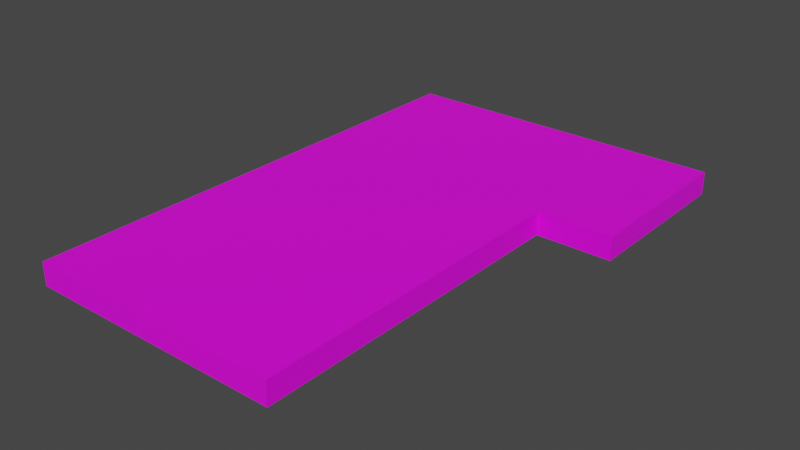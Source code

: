 # Source: connector.blend  (saved by Blender 3.6.11; exported with 4.5.12 LTS)
import bpy
from mathutils import Matrix  # noqa: F401  (used for matrix-valued properties, if any)

bpy.ops.wm.read_factory_settings(use_empty=True)
scene = bpy.context.scene
scene.name = 'Scene'

# ---- collections
col_collection = bpy.data.collections.new('Collection'); scene.collection.children.link(col_collection)

# ---- images (referenced by path relative to the original .blend; pixels are not part of the script)
import os
ASSET_DIR = os.environ.get("B2B_ASSET_DIR", "")  # directory of the original .blend (textures are referenced by path, not embedded)
HERE = os.path.dirname(os.path.abspath(__file__))  # packed textures are extracted next to this script under _unpacked/

def load_image(name, relpath, width, height, colorspace="sRGB"):
    """Load a texture the original file referenced (path relative to the .blend, or extracted next to this script)."""
    p = next((c for c in (os.path.join(HERE, relpath), os.path.join(ASSET_DIR, relpath)) if relpath and os.path.exists(c)), "")
    if p:
        img = bpy.data.images.load(p, check_existing=True)
        img.name = name
    else:  # same state as the original file: an image datablock whose file is absent (Cycles renders it pink)
        img = bpy.data.images.new(name, width, height)
        img.source = "FILE"
        img.filepath = "//" + (relpath or name)
    img.colorspace_settings.name = colorspace
    return img
img_uv_connector = load_image('UV_connector', '', 1024, 1024, 'sRGB')

# ---- materials (node trees are filled in below, after node groups)
mat_material = bpy.data.materials.new('Material')
mat_material.alpha_threshold = 0.0
mat_material.use_transparent_shadow = False
mat_material.roughness = 0.5
mat_material.line_color = (0.0, 0.0, 0.0, 1.0)

# ---- material node trees
mat_material.use_nodes = True; mat_material.node_tree.nodes.clear()
_N = mat_material.node_tree.nodes; _L = mat_material.node_tree.links
n0 = _N.new('ShaderNodeOutputMaterial'); n0.name = 'Material Output'; n0.location = (300, 300)
n1 = _N.new('ShaderNodeBsdfPrincipled'); n1.name = 'Principled BSDF'; n1.location = (10, 300)
n1.distribution = 'GGX'
n1.subsurface_method = 'RANDOM_WALK_SKIN'
n1.inputs[3].default_value = 1.45
n1.inputs[27].default_value = (0.0, 0.0, 0.0, 1.0)
n1.inputs[28].default_value = 1.0
n2 = _N.new('ShaderNodeTexImage'); n2.name = 'Image Texture'; n2.location = (-280, 280)
n2.image = img_uv_connector
_L.new(n1.outputs[0], n0.inputs[0])
_L.new(n2.outputs[0], n1.inputs[0])
n0.is_active_output = True

# ---- world
world_world = bpy.data.worlds.new('World'); scene.world = world_world
world_world.use_nodes = True; world_world.node_tree.nodes.clear()
_N = world_world.node_tree.nodes; _L = world_world.node_tree.links
n0 = _N.new('ShaderNodeOutputWorld'); n0.name = 'World Output'; n0.location = (300, 300)
n1 = _N.new('ShaderNodeBackground'); n1.name = 'Background'; n1.location = (10, 300)
n1.inputs[0].default_value = (0.05088, 0.05088, 0.05088, 1.0)
_L.new(n1.outputs[0], n0.inputs[0])
n0.is_active_output = True
world_world.color = (0.05088, 0.05088, 0.05088)
world_world.use_sun_shadow = False
world_world.sun_shadow_jitter_overblur = 0.0

# ---- meshes
me_cube = bpy.data.meshes.new('Cube')
me_cube.from_pydata([(1.0, 1.0, 1.0), (1.0, 1.0, -1.0), (1.0, -1.0, 1.0), (1.0, -1.0, -1.0), (-1.0, 1.0, 1.0), (-1.0, 1.0, -1.0), (-1.0, -1.0, 1.0), (-1.0, -1.0, -1.0), (-1.0, 0.3182, -1.0), (1.0, 0.3182, 1.0), (-1.0, 0.3182, 1.0), (1.0, 0.3182, -1.0), (1.578, 1.0, 1.0), (1.578, 1.0, -1.0), (1.578, 0.3182, -1.0), (1.578, 0.3182, 1.0)], [], [(9, 10, 6, 2), (3, 2, 6, 7), (8, 10, 4, 5), (8, 11, 3, 7), (11, 9, 2, 3), (5, 4, 0, 1), (1, 0, 12, 13), (5, 1, 11, 8), (7, 6, 10, 8), (0, 4, 10, 9), (13, 12, 15, 14), (0, 9, 15, 12), (11, 1, 13, 14), (9, 11, 14, 15)])
_uv = me_cube.uv_layers.new(name='UVMap')
_uv.uv.foreach_set('vector', [0.4427, 0.3695, 0.2272, 0.3695, 0.2272, 0.2274, 0.4427, 0.2274, 0.00651, 0.5623, 0.222, 0.5623, 0.222, 0.7778, 0.00651, 0.7778, 0.00651, 0.9198, 0.222, 0.9198, 0.222, 0.9933, 0.00651, 0.9933, 0.2272, 0.08019, 0.4427, 0.08019, 0.4427, 0.2222, 0.2272, 0.2222, 0.00651, 0.4202, 0.222, 0.4202, 0.222, 0.5623, 0.00651, 0.5623, 0.00651, 0.00672, 0.222, 0.00672, 0.222, 0.2222, 0.00651, 0.2222, 0.00651, 0.2222, 0.222, 0.2222, 0.222, 0.2845, 0.00651, 0.2845, 0.2272, 0.00672, 0.4427, 0.00672, 0.4427, 0.08019, 0.2272, 0.08019, 0.00651, 0.7778, 0.222, 0.7778, 0.222, 0.9198, 0.00651, 0.9198, 0.4427, 0.4429, 0.2272, 0.4429, 0.2272, 0.3695, 0.4427, 0.3695, 0.00651, 0.2845, 0.222, 0.2845, 0.222, 0.358, 0.00651, 0.358, 0.4427, 0.4429, 0.4427, 0.3695, 0.505, 0.3695, 0.505, 0.4429, 0.4427, 0.08019, 0.4427, 0.00672, 0.505, 0.00672, 0.505, 0.08019, 0.222, 0.4202, 0.00651, 0.4202, 0.00651, 0.358, 0.222, 0.358])
me_cube.materials.append(mat_material)
me_cube.use_mirror_vertex_groups = False
me_cube.update()

# ---- objects
ob_cube = bpy.data.objects.new('Cube', me_cube)

# ---- transforms, parenting, visibility, modifiers, constraints
ob_cube.location = (0.0, 0.0, 0.0)
ob_cube.scale = (11.25, 22.0, 1.0)
ob_cube.lock_rotations_4d = False
ob_cube.empty_display_type = 'ARROWS'
ob_cube.lineart.crease_threshold = 0.0

# ---- collection membership
col_collection.objects.link(ob_cube)

# ---- scene / render settings (as saved in the file)
scene.frame_start = 1; scene.frame_end = 250; scene.frame_set(1)
scene.render.engine = 'BLENDER_EEVEE_NEXT'
scene.cycles.sampling_pattern = 'TABULATED_SOBOL'
scene.view_settings.view_transform = 'Filmic'
bpy.context.view_layer.update()

# ---- added for rendering (the .blend has no active camera and no usable light): camera, sun
cam_auto = bpy.data.cameras.new('AutoCamera')
cam_auto.lens = 50.0
cam_auto.sensor_width = 36.0
cam_auto.clip_end = 1000.0
ob_auto_camera = bpy.data.objects.new('AutoCamera', cam_auto)
scene.collection.objects.link(ob_auto_camera)
ob_auto_camera.location = (52.0419, -58.5503, 39.0335)
ob_auto_camera.rotation_euler = (1.09748, -7.21219e-08, 0.694738)
scene.camera = ob_auto_camera
light_auto_sun = bpy.data.lights.new('AutoSun', 'SUN')
light_auto_sun.energy = 3.0
light_auto_sun.angle = 0.0523599
ob_auto_sun = bpy.data.objects.new('AutoSun', light_auto_sun)
scene.collection.objects.link(ob_auto_sun)
ob_auto_sun.rotation_euler = (0.872665, 0.174533, 0.523599)
bpy.context.view_layer.update()
